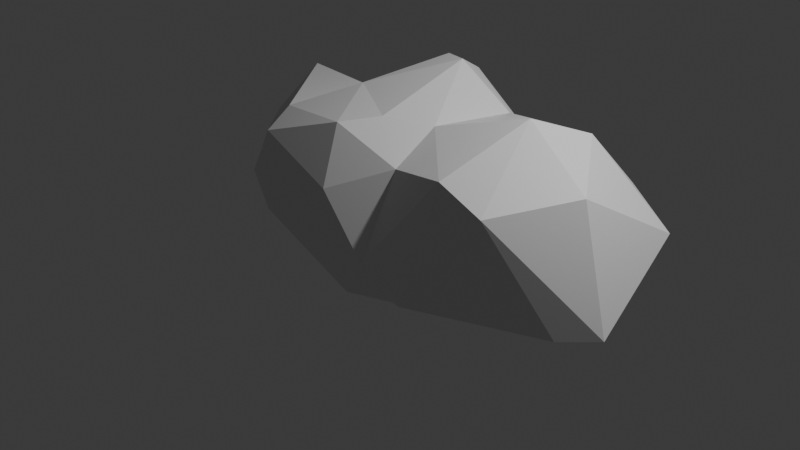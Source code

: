 # Source: cloud_02.blend  (saved by Blender 4.0.36; exported with 4.5.12 LTS)
import bpy
from mathutils import Matrix  # noqa: F401  (used for matrix-valued properties, if any)

bpy.ops.wm.read_factory_settings(use_empty=True)
scene = bpy.context.scene
scene.name = 'Scene'

# ---- collections
col_collection = bpy.data.collections.new('Collection'); scene.collection.children.link(col_collection)

# ---- materials (node trees are filled in below, after node groups)
mat_cloud = bpy.data.materials.new('cloud')
mat_cloud.use_transparent_shadow = False

# ---- material node trees
mat_cloud.use_nodes = True; mat_cloud.node_tree.nodes.clear()
_N = mat_cloud.node_tree.nodes; _L = mat_cloud.node_tree.links
n0 = _N.new('ShaderNodeBsdfPrincipled'); n0.name = 'Principled BSDF'; n0.location = (10, 300)
n1 = _N.new('ShaderNodeOutputMaterial'); n1.name = 'Material Output'; n1.location = (320, 270)
_L.new(n0.outputs[0], n1.inputs[0])
n1.is_active_output = True

# ---- world
world_world = bpy.data.worlds.new('World'); scene.world = world_world
world_world.use_nodes = True; world_world.node_tree.nodes.clear()
_N = world_world.node_tree.nodes; _L = world_world.node_tree.links
n0 = _N.new('ShaderNodeOutputWorld'); n0.name = 'World Output'; n0.location = (300, 300)
n1 = _N.new('ShaderNodeBackground'); n1.name = 'Background'; n1.location = (10, 300)
n1.inputs[0].default_value = (0.05088, 0.05088, 0.05088, 1.0)
_L.new(n1.outputs[0], n0.inputs[0])
n0.is_active_output = True
world_world.color = (0.05088, 0.05088, 0.05088)
world_world.use_sun_shadow = False
world_world.sun_shadow_jitter_overblur = 0.0

# ---- cameras
cam_camera = bpy.data.cameras.new('Camera')
cam_camera.clip_end = 100.0
cam_camera.ortho_scale = 7.314

# ---- lights
light_light = bpy.data.lights.new('Light', 'POINT')
light_light.transmission_factor = 0.0
light_light.use_soft_falloff = False
light_light.energy = 1000.0
light_light.shadow_soft_size = 0.1
light_light.shadow_maximum_resolution = 0.006
light_light.use_absolute_resolution = True

# ---- meshes
me_cube_003 = bpy.data.meshes.new('Cube.003')
me_cube_003.from_pydata([(-1.403, 0.04095, -0.5661), (-1.403, 0.04095, -0.5661), (-1.403, 0.04095, -0.5661), (-1.403, 0.04095, -0.5661), (-1.403, 0.04095, -0.5661), (-1.403, 0.04095, -0.5661), (-1.403, 0.04095, -0.5661), (-1.403, 0.04095, -0.5661), (-0.09801, -0.1968, -0.8473), (-0.09801, -0.1968, -0.8473), (-0.09801, -0.1968, -0.8473), (-0.09801, -0.1968, -0.8473), (-0.06567, -0.6582, -0.6222), (-0.06567, -0.6582, -0.6222), (-0.06567, -0.6582, -0.6222), (-0.06567, -0.6582, -0.6222), (-0.06567, -0.6582, -0.6222), (-0.06567, -0.6582, -0.6222), (-1.234, -0.7191, -0.08124), (-1.234, -0.7191, -0.08124), (-1.234, -0.7191, -0.08124), (-1.234, -0.7191, -0.08124), (-1.234, -0.7191, -0.08124), (-1.234, -0.7191, -0.08124), (-1.147, -0.45, 1.026), (-1.147, -0.45, 1.026), (-1.147, -0.45, 1.026), (-1.147, -0.45, 1.026), (-1.147, -0.45, 1.026), (-1.082, 0.9715, 0.6965), (-1.082, 0.9715, 0.6965), (-1.082, 0.9715, 0.6965), (-1.082, 0.9715, 0.6965), (-1.082, 0.9715, 0.6965), (-1.082, 0.9715, 0.6965), (-1.045, 0.6631, -0.5235), (-1.045, 0.6631, -0.5235), (-1.045, 0.6631, -0.5235), (-1.045, 0.6631, -0.5235), (-1.045, 0.6631, -0.5235), (-1.045, 0.6631, -0.5235), (0.6986, 0.8187, 1.121), (0.6986, 0.8187, 1.121), (0.6986, 0.8187, 1.121), (0.6986, 0.8187, 1.121), (0.6986, 0.8187, 1.121), (0.6986, 0.8187, 1.121), (0.9152, 1.116, 0.6773), (0.9152, 1.116, 0.6773), (0.9152, 1.116, 0.6773), (0.9152, 1.116, 0.6773), (0.9152, 1.116, 0.6773), (0.9152, 1.116, 0.6773), (0.4923, -0.5067, 0.8537), (0.4923, -0.5067, 0.8537), (0.4923, -0.5067, 0.8537), (0.4923, -0.5067, 0.8537), (0.4923, -0.5067, 0.8537), (0.4923, -0.5067, 0.8537), (1.046, -0.986, -0.1862), (1.046, -0.986, -0.1862), (1.046, -0.986, -0.1862), (1.046, -0.986, -0.1862), (1.046, -0.986, -0.1862), (1.046, -0.986, -0.1862), (-0.2076, -0.609, 1.151), (-0.2076, -0.609, 1.151), (-0.2076, -0.609, 1.151), (-0.2076, -0.609, 1.151), (-0.2076, -0.609, 1.151), (-0.2076, -0.609, 1.151), (-1.723, -0.5252, 0.1535), (-1.723, -0.5252, 0.1535), (-1.723, -0.5252, 0.1535), (-1.723, -0.5252, 0.1535), (-1.127, -0.7506, 0.8408), (-1.127, -0.7506, 0.8408), (-1.127, -0.7506, 0.8408), (-1.127, -0.7506, 0.8408), (-1.127, -0.7506, 0.8408), (-1.127, -0.7506, 0.8408), (-1.127, -0.7506, 0.8408), (-2.435, 0.3865, 0.4285), (-2.435, 0.3865, 0.4285), (-2.435, 0.3865, 0.4285), (-2.435, 0.3865, 0.4285), (-2.435, 0.3865, 0.4285), (-2.435, 0.3865, 0.4285), (-2.119, 0.7056, -0.2044), (-2.119, 0.7056, -0.2044), (-2.119, 0.7056, -0.2044), (-2.119, 0.7056, -0.2044), (-2.119, 0.7056, -0.2044), (-2.465, 0.9992, 0.3667), (-2.465, 0.9992, 0.3667), (-2.465, 0.9992, 0.3667), (-2.465, 0.9992, 0.3667), (-2.465, 0.9992, 0.3667), (-2.107, 0.7085, 0.9802), (-2.107, 0.7085, 0.9802), (-2.107, 0.7085, 0.9802), (-2.107, 0.7085, 0.9802), (-2.107, 0.7085, 0.9802), (-2.107, 0.7085, 0.9802), (-2.107, 0.7085, 0.9802), (-2.057, 1.402, 0.5307), (-2.057, 1.402, 0.5307), (-2.057, 1.402, 0.5307), (-2.057, 1.402, 0.5307), (-1.947, 1.396, 0.05867), (-1.947, 1.396, 0.05867), (-1.947, 1.396, 0.05867), (-1.947, 1.396, 0.05867), (-1.947, 1.396, 0.05867), (-1.947, 1.396, 0.05867), (-1.124, 1.068, 0.1109), (-1.124, 1.068, 0.1109), (-1.124, 1.068, 0.1109), (-1.124, 1.068, 0.1109), (-1.124, 1.068, 0.1109), (-0.1385, 1.265, 1.279), (-0.1385, 1.265, 1.279), (-0.1385, 1.265, 1.279), (-0.1385, 1.265, 1.279), (-0.1385, 1.265, 1.279), (-0.1385, 1.265, 1.279), (-0.1385, 1.265, 1.279), (-0.1385, 1.265, 1.279), (-0.1385, 1.265, 1.279), (-0.1905, 1.449, -0.2886), (-0.1905, 1.449, -0.2886), (-0.1905, 1.449, -0.2886), (-0.1905, 1.449, -0.2886), (-0.1905, 1.449, -0.2886), (-0.1905, 1.449, -0.2886), (-0.1905, 1.449, -0.2886), (0.02585, 1.448, -0.04965), (0.02585, 1.448, -0.04965), (0.02585, 1.448, -0.04965), (0.02585, 1.448, -0.04965), (0.6758, 0.8839, -0.3509), (0.6758, 0.8839, -0.3509), (0.6758, 0.8839, -0.3509), (0.6758, 0.8839, -0.3509), (0.88, 1.072, 0.07776), (0.88, 1.072, 0.07776), (0.88, 1.072, 0.07776), (0.88, 1.072, 0.07776), (0.88, 1.072, 0.07776), (0.88, 1.072, 0.07776), (0.88, 1.072, 0.07776), (1.782, 1.415, 0.5495), (1.782, 1.415, 0.5495), (1.782, 1.415, 0.5495), (1.782, 1.415, 0.5495), (1.782, 1.415, 0.5495), (2.18, 1.103, 0.06462), (2.18, 1.103, 0.06462), (2.18, 1.103, 0.06462), (2.18, 1.103, 0.06462), (2.18, 1.103, 0.06462), (2.51, 1.001, 0.409), (2.51, 1.001, 0.409), (2.51, 1.001, 0.409), (2.51, 1.001, 0.409), (2.51, 1.001, 0.409), (1.787, 0.6948, 1.253), (1.787, 0.6948, 1.253), (1.787, 0.6948, 1.253), (1.787, 0.6948, 1.253), (1.787, 0.6948, 1.253), (1.787, 0.6948, 1.253), (2.713, -0.1564, -0.15), (2.713, -0.1564, -0.15), (2.713, -0.1564, -0.15), (2.713, -0.1564, -0.15), (2.713, -0.1564, -0.15), (2.713, -0.1564, -0.15), (2.288, 0.002502, 1.0), (2.288, 0.002502, 1.0), (2.288, 0.002502, 1.0), (2.288, 0.002502, 1.0), (2.288, 0.002502, 1.0), (1.431, 0.2493, 1.416), (1.431, 0.2493, 1.416), (1.431, 0.2493, 1.416), (1.431, 0.2493, 1.416), (1.431, 0.2493, 1.416), (1.431, 0.2493, 1.416), (1.553, 0.5684, -0.367), (1.553, 0.5684, -0.367), (1.553, 0.5684, -0.367), (1.553, 0.5684, -0.367), (1.553, 0.5684, -0.367), (1.553, 0.5684, -0.367), (1.553, 0.5684, -0.367), (1.078, -0.2284, -0.6054), (1.078, -0.2284, -0.6054), (1.078, -0.2284, -0.6054), (1.078, -0.2284, -0.6054), (1.078, -0.2284, -0.6054), (1.078, -0.2284, -0.6054), (1.078, -0.2284, -0.6054), (2.373, -0.4042, -0.1994), (2.373, -0.4042, -0.1994), (2.373, -0.4042, -0.1994), (2.373, -0.4042, -0.1994), (2.373, -0.4042, -0.1994), (1.77, -0.7341, 0.8608), (1.77, -0.7341, 0.8608), (1.77, -0.7341, 0.8608), (1.77, -0.7341, 0.8608), (1.77, -0.7341, 0.8608), (1.77, -0.7341, 0.8608), (1.225, -0.6835, 1.02), (1.225, -0.6835, 1.02), (1.225, -0.6835, 1.02), (1.225, -0.6835, 1.02), (1.225, -0.6835, 1.02), (1.225, -0.6835, 1.02), (0.577, -0.684, -0.432), (0.577, -0.684, -0.432), (0.577, -0.684, -0.432), (0.577, -0.684, -0.432), (0.3692, -0.8541, -0.04937), (0.3692, -0.8541, -0.04937), (0.3692, -0.8541, -0.04937), (0.3692, -0.8541, -0.04937), (0.3692, -0.8541, -0.04937), (0.3692, -0.8541, -0.04937), (0.3692, -0.8541, -0.04937), (-0.1081, -0.8877, 0.5768), (-0.1081, -0.8877, 0.5768), (-0.1081, -0.8877, 0.5768), (-0.1081, -0.8877, 0.5768), (-0.1081, -0.8877, 0.5768), (0.1875, 0.2895, -0.8584), (0.1875, 0.2895, -0.8584), (0.1875, 0.2895, -0.8584), (0.1875, 0.2895, -0.8584), (0.1875, 0.2895, -0.8584), (0.1875, 0.2895, -0.8584), (0.1875, 0.2895, -0.8584), (-0.284, 0.9698, 1.465), (-0.284, 0.9698, 1.465), (-0.284, 0.9698, 1.465), (-0.284, 0.9698, 1.465), (-1.086, 0.5769, 1.007), (-1.086, 0.5769, 1.007), (-1.086, 0.5769, 1.007), (-1.086, 0.5769, 1.007), (-1.086, 0.5769, 1.007), (-1.086, 0.5769, 1.007), (0.06111, 0.8075, 1.522), (0.06111, 0.8075, 1.522), (0.06111, 0.8075, 1.522), (0.06111, 0.8075, 1.522), (0.06111, 0.8075, 1.522), (0.06111, 0.8075, 1.522), (-0.6924, 0.1485, 1.241), (-0.6924, 0.1485, 1.241), (-0.6924, 0.1485, 1.241), (-0.6924, 0.1485, 1.241), (-0.6924, 0.1485, 1.241), (-0.6924, 0.1485, 1.241), (0.4514, 0.03795, 1.12), (0.4514, 0.03795, 1.12), (0.4514, 0.03795, 1.12), (0.4514, 0.03795, 1.12), (0.4514, 0.03795, 1.12), (0.4514, 0.03795, 1.12), (0.04575, -0.2583, 1.19), (0.04575, -0.2583, 1.19), (0.04575, -0.2583, 1.19), (0.04575, -0.2583, 1.19), (0.04575, -0.2583, 1.19)], [], [(76, 100, 87), (77, 24, 101), (85, 89, 1), (83, 98, 94), (4, 91, 36), (90, 95, 109), (92, 111, 37), (97, 106, 110), (252, 31, 103), (112, 118, 40), (5, 8, 13), (248, 121, 29), (117, 123, 130), (124, 136, 131), (241, 133, 141), (139, 149, 134), (126, 50, 137), (113, 33, 119), (243, 120, 247), (140, 191, 239), (147, 192, 142), (153, 156, 145), (48, 166, 152), (49, 43, 168), (158, 173, 195), (172, 203, 190), (242, 194, 202), (187, 210, 178), (181, 213, 176), (211, 64, 206), (196, 62, 222), (208, 218, 61), (229, 15, 221), (228, 23, 14), (232, 22, 227), (217, 226, 60), (54, 224, 215), (236, 6, 38), (237, 9, 7), (240, 198, 11), (200, 223, 17), (249, 259, 244), (46, 258, 270), (269, 275, 57), (264, 68, 272), (262, 27, 66), (125, 246, 255), (26, 79, 65), (266, 53, 214), (267, 216, 184), (19, 78, 74), (18, 73, 2), (71, 84, 0), (72, 75, 86), (82, 93, 88), (102, 28, 251), (96, 99, 105), (104, 32, 107), (231, 80, 21), (25, 260, 250), (108, 34, 114), (20, 3, 12), (35, 115, 129), (30, 122, 116), (135, 150, 143), (138, 51, 148), (52, 128, 45), (144, 47, 151), (146, 157, 189), (154, 161, 159), (155, 170, 162), (167, 42, 185), (160, 164, 175), (163, 171, 180), (169, 188, 179), (177, 165, 182), (193, 205, 201), (186, 219, 209), (174, 212, 207), (199, 204, 63), (220, 59, 225), (58, 235, 230), (233, 67, 81), (55, 69, 234), (10, 197, 16), (132, 238, 39), (245, 261, 253), (254, 263, 271), (268, 256, 273), (56, 274, 70), (127, 257, 44), (183, 41, 265)])
me_cube_003.polygons.foreach_set('use_smooth', [0, 0, 0, 0, 0, 0, 0, 0, 0, 0, 0, 0, 0, 0, 0, 0, 0, 0, 0, 0, 0, 0, 0, 0, 0, 0, 0, 0, 0, 0, 1, 0, 0, 0, 0, 0, 0, 0, 0, 0, 0, 0, 0, 0, 0, 0, 0, 0, 0, 0, 0, 0, 0, 0, 0, 0, 0, 0, 0, 0, 0, 0, 0, 0, 0, 0, 0, 0, 0, 0, 0, 0, 0, 0, 0, 0, 0, 0, 0, 0, 1, 0, 0, 0, 0, 0, 0, 0, 0, 0, 0, 0])
_uv = me_cube_003.uv_layers.new(name='UVMap')
_uv.uv.foreach_set('vector', [0.5778, 0.03669, 0.5603, 0.1772, 0.5081, 0.139, 0.5778, 0.03669, 0.6048, 0.08756, 0.5603, 0.1772, 0.5081, 0.139, 0.45, 0.171, 0.4025, 0.1321, 0.5081, 0.139, 0.5603, 0.1772, 0.504, 0.1803, 0.4025, 0.1321, 0.45, 0.171, 0.4134, 0.2464, 0.45, 0.171, 0.504, 0.1803, 0.4871, 0.2256, 0.45, 0.171, 0.4871, 0.2256, 0.4134, 0.2464, 0.504, 0.1803, 0.5273, 0.2185, 0.4871, 0.2256, 0.6131, 0.2157, 0.5655, 0.2608, 0.5603, 0.1772, 0.4871, 0.2256, 0.4992, 0.271, 0.4134, 0.2464, 0.4025, 0.1321, 0.375, 0.08129, 0.375, 0.05445, 0.6131, 0.2157, 0.6055, 0.3701, 0.5655, 0.2608, 0.4992, 0.271, 0.6055, 0.3701, 0.455, 0.361, 0.6055, 0.3701, 0.4981, 0.3884, 0.455, 0.361, 0.3757, 0.3958, 0.455, 0.361, 0.4323, 0.4603, 0.4981, 0.3884, 0.4892, 0.4843, 0.455, 0.361, 0.6055, 0.3701, 0.5516, 0.497, 0.4981, 0.3884, 0.4871, 0.2256, 0.5655, 0.2608, 0.4992, 0.271, 0.625, 0.3431, 0.6055, 0.3701, 0.6131, 0.2157, 0.4323, 0.4603, 0.4274, 0.5754, 0.3757, 0.3958, 0.4892, 0.4843, 0.4274, 0.5754, 0.4323, 0.4603, 0.5187, 0.5495, 0.4811, 0.5706, 0.4892, 0.4843, 0.5516, 0.497, 0.5594, 0.5818, 0.5187, 0.5495, 0.5516, 0.497, 0.6355, 0.5441, 0.5594, 0.5818, 0.4811, 0.5706, 0.4875, 0.634, 0.4274, 0.5754, 0.4875, 0.634, 0.4734, 0.6564, 0.4274, 0.5754, 0.2776, 0.5813, 0.4274, 0.5754, 0.3864, 0.6703, 0.592, 0.6019, 0.5373, 0.6764, 0.5364, 0.6308, 0.5364, 0.6308, 0.5373, 0.6764, 0.4875, 0.634, 0.5373, 0.6764, 0.4819, 0.7346, 0.4734, 0.6564, 0.3864, 0.6703, 0.4819, 0.7346, 0.4124, 0.7728, 0.5373, 0.6764, 0.5808, 0.6829, 0.4819, 0.7346, 0.508, 0.8126, 0.3935, 0.8603, 0.4124, 0.7728, 0.508, 0.8126, 0.4619, 0.9936, 0.3935, 0.8603, 0.567, 0.8951, 0.4619, 0.9936, 0.508, 0.8126, 0.5808, 0.6829, 0.508, 0.8126, 0.4819, 0.7346, 0.6456, 0.7268, 0.508, 0.8126, 0.5808, 0.6829, 0.2776, 0.5813, 0.1292, 0.5886, 0.159, 0.5265, 0.2776, 0.5813, 0.2314, 0.6556, 0.1292, 0.5886, 0.2776, 0.5813, 0.3864, 0.6703, 0.2314, 0.6556, 0.3864, 0.6703, 0.4124, 0.7728, 0.24, 0.7235, 0.8637, 0.5454, 0.8272, 0.5973, 0.7755, 0.5274, 0.6355, 0.5441, 0.7241, 0.5499, 0.6702, 0.6218, 0.6702, 0.6218, 0.7498, 0.6614, 0.6597, 0.7131, 0.8272, 0.5973, 0.7932, 0.7186, 0.7498, 0.6614, 0.8272, 0.5973, 0.8693, 0.6716, 0.7932, 0.7186, 0.7292, 0.5, 0.7755, 0.5274, 0.7241, 0.5499, 0.8693, 0.6716, 0.8745, 0.731, 0.7932, 0.7186, 0.6702, 0.6218, 0.6597, 0.7131, 0.5808, 0.6829, 0.6702, 0.6218, 0.5808, 0.6829, 0.592, 0.6019, 0.4667, 0.03322, 0.5778, 0.03669, 0.4943, 0.07459, 0.4667, 0.03322, 0.4943, 0.07459, 0.4025, 0.1321, 0.4943, 0.07459, 0.5081, 0.139, 0.4025, 0.1321, 0.4943, 0.07459, 0.5778, 0.03669, 0.5081, 0.139, 0.5081, 0.139, 0.504, 0.1803, 0.45, 0.171, 0.5603, 0.1772, 0.6048, 0.08756, 0.6131, 0.2157, 0.504, 0.1803, 0.5603, 0.1772, 0.5273, 0.2185, 0.5603, 0.1772, 0.5655, 0.2608, 0.5273, 0.2185, 0.5422, 0.0, 0.5778, 0.03669, 0.4667, 0.03322, 0.6048, 0.08756, 0.625, 0.1459, 0.6131, 0.2157, 0.5273, 0.2185, 0.5655, 0.2608, 0.4871, 0.2256, 0.4667, 0.03322, 0.4025, 0.1321, 0.375, 0.05445, 0.4134, 0.2464, 0.4992, 0.271, 0.455, 0.361, 0.5655, 0.2608, 0.6055, 0.3701, 0.4992, 0.271, 0.455, 0.361, 0.4892, 0.4843, 0.4323, 0.4603, 0.4981, 0.3884, 0.5516, 0.497, 0.4892, 0.4843, 0.5516, 0.497, 0.6055, 0.3701, 0.6355, 0.5441, 0.4892, 0.4843, 0.5516, 0.497, 0.5187, 0.5495, 0.4892, 0.4843, 0.4811, 0.5706, 0.4274, 0.5754, 0.5187, 0.5495, 0.5046, 0.5843, 0.4811, 0.5706, 0.5187, 0.5495, 0.5594, 0.5818, 0.5046, 0.5843, 0.5594, 0.5818, 0.6355, 0.5441, 0.592, 0.6019, 0.4811, 0.5706, 0.5046, 0.5843, 0.4875, 0.634, 0.5046, 0.5843, 0.5594, 0.5818, 0.5364, 0.6308, 0.5594, 0.5818, 0.592, 0.6019, 0.5364, 0.6308, 0.4875, 0.634, 0.5046, 0.5843, 0.5364, 0.6308, 0.4274, 0.5754, 0.4734, 0.6564, 0.3864, 0.6703, 0.592, 0.6019, 0.5808, 0.6829, 0.5373, 0.6764, 0.4875, 0.634, 0.5373, 0.6764, 0.4734, 0.6564, 0.3864, 0.6703, 0.4734, 0.6564, 0.4819, 0.7346, 0.4124, 0.7728, 0.4819, 0.7346, 0.508, 0.8126, 0.6456, 0.7268, 0.567, 0.8951, 0.508, 0.8126, 0.567, 0.8951, 0.6213, 0.8748, 0.6027, 0.999, 0.6456, 0.7268, 0.6213, 0.8748, 0.567, 0.8951, 0.2314, 0.6556, 0.3864, 0.6703, 0.24, 0.7235, 0.2382, 0.5, 0.2776, 0.5813, 0.159, 0.5265, 0.7755, 0.5274, 0.8272, 0.5973, 0.7241, 0.5499, 0.7241, 0.5499, 0.8272, 0.5973, 0.7498, 0.6614, 0.6702, 0.6218, 0.7241, 0.5499, 0.7498, 0.6614, 0.6597, 0.7131, 0.7498, 0.6614, 0.7932, 0.7186, 0.7292, 0.5, 0.7241, 0.5499, 0.6355, 0.5441, 0.592, 0.6019, 0.6355, 0.5441, 0.6702, 0.6218])
me_cube_003.materials.append(mat_cloud)
me_cube_003.update()
me_cube_003.normals_split_custom_set([tuple(v) for v in zip(*[iter([-0.6101, -0.4705, 0.6375, -0.6101, -0.4705, 0.6375, -0.6101, -0.4705, 0.6375, -0.5805, -0.4544, 0.6757, -0.5805, -0.4544, 0.6757, -0.5805, -0.4544, 0.6757, -0.6952, -0.4395, -0.5688, -0.6952, -0.4395, -0.5688, -0.6952, -0.4395, -0.5688, -0.8616, 0.008545, 0.5075, -0.8616, 0.008545, 0.5075, -0.8616, 0.008545, 0.5075, -0.2699, 0.2194, -0.9376, -0.2699, 0.2194, -0.9376, -0.2699, 0.2194, -0.9376, -0.6756, 0.4034, -0.6171, -0.6756, 0.4034, -0.6171, -0.6756, 0.4034, -0.6171, -0.2468, 0.3982, -0.8835, -0.2468, 0.3982, -0.8835, -0.2468, 0.3982, -0.8835, -0.6588, 0.7345, -0.1628, -0.6588, 0.7345, -0.1628, -0.6588, 0.7345, -0.1628, 0.05895, 0.6168, 0.7849, 0.05895, 0.6168, 0.7849, 0.05895, 0.6168, 0.7849, 0.3518, 0.8083, -0.4721, 0.3518, 0.8083, -0.4721, 0.3518, 0.8083, -0.4721, -0.2649, -0.4377, -0.8592, -0.2649, -0.4377, -0.8592, -0.2649, -0.4377, -0.8592, -0.5607, 0.5154, 0.6481, -0.5607, 0.5154, 0.6481, -0.5607, 0.5154, 0.6481, -0.3299, 0.9363, 0.1209, -0.3299, 0.9363, 0.1209, -0.3299, 0.9363, 0.1209, -0.1297, 0.9843, 0.1199, -0.1297, 0.9843, 0.1199, -0.1297, 0.9843, 0.1199, 0.2619, 0.4931, -0.8296, 0.2619, 0.4931, -0.8296, 0.2619, 0.4931, -0.8296, 0.4197, 0.8252, -0.378, 0.4197, 0.8252, -0.378, 0.4197, 0.8252, -0.378, 0.2271, 0.9605, 0.1607, 0.2271, 0.9605, 0.1607, 0.2271, 0.9605, 0.1607, 0.36, 0.9244, 0.1264, 0.36, 0.9244, 0.1264, 0.36, 0.9244, 0.1264, -0.5959, 0.6172, 0.5137, -0.5959, 0.6172, 0.5137, -0.5959, 0.6172, 0.5137, 0.1821, 0.5476, -0.8167, 0.1821, 0.5476, -0.8167, 0.1821, 0.5476, -0.8167, 0.2859, 0.8199, -0.4961, 0.2859, 0.8199, -0.4961, 0.2859, 0.8199, -0.4961, -0.0251, 0.8309, -0.5558, -0.0251, 0.8309, -0.5558, -0.0251, 0.8309, -0.5558, -0.1338, 0.692, 0.7094, -0.1338, 0.692, 0.7094, -0.1338, 0.692, 0.7094, 0.0253, 0.8244, 0.5655, 0.0253, 0.8244, 0.5655, 0.0253, 0.8244, 0.5655, 0.3535, 0.3008, -0.8857, 0.3535, 0.3008, -0.8857, 0.3535, 0.3008, -0.8857, 0.1653, -0.03048, -0.9858, 0.1653, -0.03048, -0.9858, 0.1653, -0.03048, -0.9858, 0.3207, 0.09105, -0.9428, 0.3207, 0.09105, -0.9428, 0.3207, 0.09105, -0.9428, 0.3114, -0.384, 0.8692, 0.3114, -0.384, 0.8692, 0.3114, -0.384, 0.8692, 0.733, -0.5827, 0.351, 0.733, -0.5827, 0.351, 0.733, -0.5827, 0.351, 0.4004, -0.9146, -0.05668, 0.4004, -0.9146, -0.05668, 0.4004, -0.9146, -0.05668, 0.141, -0.4839, -0.8637, 0.141, -0.4839, -0.8637, 0.141, -0.4839, -0.8637, -0.01807, -0.9692, 0.2457, -0.01807, -0.9692, 0.2457, -0.01807, -0.9692, 0.2457, 0.0729, -0.9254, -0.3718, 0.0729, -0.9254, -0.3718, 0.0729, -0.9254, -0.3718, -0.07545, -0.9597, -0.2709, -0.07545, -0.9597, -0.2709, -0.07545, -0.9597, -0.2709, -0.08112, -0.9901, -0.1149, -0.08112, -0.9901, -0.1149, -0.08112, -0.9901, -0.1149, -0.1338, -0.9564, 0.2596, -0.1338, -0.9564, 0.2596, -0.1338, -0.9564, 0.2596, -0.2976, -0.8767, 0.3778, -0.2976, -0.8767, 0.3778, -0.2976, -0.8767, 0.3778, -0.2054, 0.1839, -0.9613, -0.2054, 0.1839, -0.9613, -0.2054, 0.1839, -0.9613, -0.1938, 0.0915, -0.9768, -0.1938, 0.0915, -0.9768, -0.1938, 0.0915, -0.9768, 0.196, -0.1372, -0.971, 0.196, -0.1372, -0.971, 0.196, -0.1372, -0.971, 0.2174, -0.5468, -0.8085, 0.2174, -0.5468, -0.8085, 0.2174, -0.5468, -0.8085, -0.5006, 0.01281, 0.8656, -0.5006, 0.01281, 0.8656, -0.5006, 0.01281, 0.8656, 0.5273, -0.1675, 0.833, 0.5273, -0.1675, 0.833, 0.5273, -0.1675, 0.833, 0.4162, -0.3743, 0.8286, 0.4162, -0.3743, 0.8286, 0.4162, -0.3743, 0.8286, 0.005206, -0.114, 0.9935, 0.005206, -0.114, 0.9935, 0.005206, -0.114, 0.9935, -0.1652, -0.2193, 0.9616, -0.1652, -0.2193, 0.9616, -0.1652, -0.2193, 0.9616, 0.09121, 0.4977, 0.8625, 0.09121, 0.4977, 0.8625, 0.09121, 0.4977, 0.8625, -0.199, -0.5237, 0.8283, -0.199, -0.5237, 0.8283, -0.199, -0.5237, 0.8283, -0.2986, -0.4375, 0.8482, -0.2986, -0.4375, 0.8482, -0.2986, -0.4375, 0.8482, -0.2028, -0.3444, 0.9167, -0.2028, -0.3444, 0.9167, -0.2028, -0.3444, 0.9167, -0.3645, -0.9312, 0.01034, -0.3645, -0.9312, 0.01034, -0.3645, -0.9312, 0.01034, -0.5287, -0.5369, -0.6574, -0.5287, -0.5369, -0.6574, -0.5287, -0.5369, -0.6574, -0.706, -0.3693, -0.6044, -0.706, -0.3693, -0.6044, -0.706, -0.3693, -0.6044, -0.6729, -0.6384, 0.3737, -0.6729, -0.6384, 0.3737, -0.6729, -0.6384, 0.3737, -0.8717, -0.09162, -0.4815, -0.8717, -0.09162, -0.4815, -0.8717, -0.09162, -0.4815, -0.02359, 0.02011, 0.9995, -0.02359, 0.02011, 0.9995, -0.02359, 0.02011, 0.9995, -0.6712, 0.4366, 0.5991, -0.6712, 0.4366, 0.5991, -0.6712, 0.4366, 0.5991, 0.09427, 0.5369, 0.8384, 0.09427, 0.5369, 0.8384, 0.09427, 0.5369, 0.8384, -0.1378, -0.9903, -0.01795, -0.1378, -0.9903, -0.01795, -0.1378, -0.9903, -0.01795, -0.4741, 0.04465, 0.8793, -0.4741, 0.04465, 0.8793, -0.4741, 0.04465, 0.8793, 0.3909, 0.917, 0.07948, 0.3909, 0.917, 0.07948, 0.3909, 0.917, 0.07948, -0.3243, -0.5589, -0.7632, -0.3243, -0.5589, -0.7632, -0.3243, -0.5589, -0.7632, -0.5026, 0.6989, -0.5089, -0.5026, 0.6989, -0.5089, -0.5026, 0.6989, -0.5089, -0.3905, 0.9033, 0.1776, -0.3905, 0.9033, 0.1776, -0.3905, 0.9033, 0.1776, 0.4369, 0.7283, -0.5279, 0.4369, 0.7283, -0.5279, 0.4369, 0.7283, -0.5279, 0.4126, 0.9063, -0.09102, 0.4126, 0.9063, -0.09102, 0.4126, 0.9063, -0.09102, 0.4525, 0.6224, 0.6387, 0.4525, 0.6224, 0.6387, 0.4525, 0.6224, 0.6387, -0.3319, 0.942, -0.04987, -0.3319, 0.942, -0.04987, -0.3319, 0.942, -0.04987, -0.02283, 0.6444, -0.7644, -0.02283, 0.6444, -0.7644, -0.02283, 0.6444, -0.7644, 0.4585, 0.8694, -0.184, 0.4585, 0.8694, -0.184, 0.4585, 0.8694, -0.184, 0.4722, 0.6176, 0.629, 0.4722, 0.6176, 0.629, 0.4722, 0.6176, 0.629, -0.06691, 0.3905, 0.9182, -0.06691, 0.3905, 0.9182, -0.06691, 0.3905, 0.9182, 0.7173, 0.401, -0.5698, 0.7173, 0.401, -0.5698, 0.7173, 0.401, -0.5698, 0.6884, 0.2503, 0.6808, 0.6884, 0.2503, 0.6808, 0.6884, 0.2503, 0.6808, 0.4332, -0.01491, 0.9012, 0.4332, -0.01491, 0.9012, 0.4332, -0.01491, 0.9012, 0.938, -0.002785, 0.3466, 0.938, -0.002785, 0.3466, 0.938, -0.002785, 0.3466, 0.3099, 0.09838, -0.9457, 0.3099, 0.09838, -0.9457, 0.3099, 0.09838, -0.9457, 0.2183, -0.4221, 0.8799, 0.2183, -0.4221, 0.8799, 0.2183, -0.4221, 0.8799, 0.5798, -0.811, 0.07764, 0.5798, -0.811, 0.07764, 0.5798, -0.811, 0.07764, 0.2023, -0.4807, -0.8532, 0.2023, -0.4807, -0.8532, 0.2023, -0.4807, -0.8532, -0.2625, -0.8207, -0.5075, -0.2625, -0.8207, -0.5075, -0.2625, -0.8207, -0.5075, 0.4215, -0.8641, 0.275, 0.4215, -0.8641, 0.275, 0.4215, -0.8641, 0.275, -0.008335, -0.9003, 0.4352, -0.008335, -0.9003, 0.4352, -0.008335, -0.9003, 0.4352, 0.3162, -0.8309, 0.4578, 0.3162, -0.8309, 0.4578, 0.3162, -0.8309, 0.4578, 0.1717, -0.4222, -0.8901, 0.1717, -0.4222, -0.8901, 0.1717, -0.4222, -0.8901, -0.1233, 0.405, -0.9059, -0.1233, 0.405, -0.9059, -0.1233, 0.405, -0.9059, -0.2292, -0.1485, 0.962, -0.2292, -0.1485, 0.962, -0.2292, -0.1485, 0.962, -0.09724, -0.2946, 0.9507, -0.09724, -0.2946, 0.9507, -0.09724, -0.2946, 0.9507, 0.3594, -0.2821, 0.8895, 0.3594, -0.2821, 0.8895, 0.3594, -0.2821, 0.8895, 0.4082, -0.3866, 0.827, 0.4082, -0.3866, 0.827, 0.4082, -0.3866, 0.827, 0.4331, 0.5628, 0.704, 0.4331, 0.5628, 0.704, 0.4331, 0.5628, 0.704, -0.307, 0.09651, 0.9468, -0.307, 0.09651, 0.9468, -0.307, 0.09651, 0.9468])] * 3)])

# ---- objects
ob_cloud2 = bpy.data.objects.new('cloud2', me_cube_003)
ob_light = bpy.data.objects.new('Light', light_light)
ob_camera = bpy.data.objects.new('Camera', cam_camera)

# ---- transforms, parenting, visibility, modifiers, constraints
ob_cloud2.location = (0.0, 0.0, 0.0)
ob_cloud2.rotation_mode = 'QUATERNION'
ob_cloud2.rotation_quaternion = (1.0, 0.0, 0.0, 0.0)
ob_light.location = (4.076, 1.005, 5.904)
ob_light.rotation_euler = (0.6503, 0.05522, 1.866)
ob_light.lock_rotations_4d = False
ob_light.empty_display_type = 'ARROWS'
ob_light.color = (0.0, 0.0, 0.0, 0.0)
ob_light.lineart.crease_threshold = 0.0
ob_camera.location = (7.359, -6.926, 4.958)
ob_camera.rotation_euler = (1.109, 0.0, 0.8149)
ob_camera.lock_rotations_4d = False
ob_camera.empty_display_type = 'ARROWS'
ob_camera.color = (0.0, 0.0, 0.0, 0.0)
ob_camera.display_type = 'WIRE'
ob_camera.lineart.crease_threshold = 0.0

# ---- collection membership
scene.collection.objects.link(ob_cloud2)
col_collection.objects.link(ob_light)
col_collection.objects.link(ob_camera)

# ---- scene / render settings (as saved in the file)
scene.camera = ob_camera
scene.frame_start = 1; scene.frame_end = 250; scene.frame_set(1)
scene.render.engine = 'BLENDER_EEVEE_NEXT'
scene.cycles.sampling_pattern = 'TABULATED_SOBOL'
bpy.context.view_layer.update()
